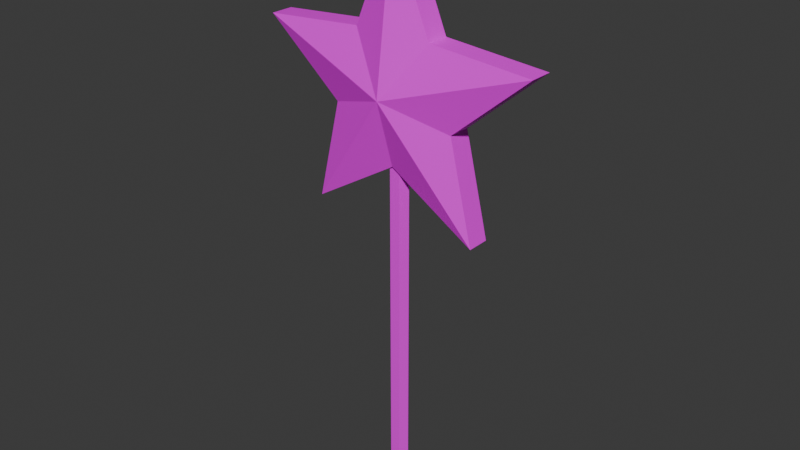 # Source: weapon.blend  (saved by Blender 4.4.30; exported with 4.5.12 LTS)
import bpy
from mathutils import Matrix  # noqa: F401  (used for matrix-valued properties, if any)

bpy.ops.wm.read_factory_settings(use_empty=True)
scene = bpy.context.scene
scene.name = 'Scene'

# ---- collections
col_collection = bpy.data.collections.new('Collection'); scene.collection.children.link(col_collection)

# ---- images (referenced by path relative to the original .blend; pixels are not part of the script)
import os
ASSET_DIR = os.environ.get("B2B_ASSET_DIR", "")  # directory of the original .blend (textures are referenced by path, not embedded)
HERE = os.path.dirname(os.path.abspath(__file__))  # packed textures are extracted next to this script under _unpacked/

def load_image(name, relpath, width, height, colorspace="sRGB"):
    """Load a texture the original file referenced (path relative to the .blend, or extracted next to this script)."""
    p = next((c for c in (os.path.join(HERE, relpath), os.path.join(ASSET_DIR, relpath)) if relpath and os.path.exists(c)), "")
    if p:
        img = bpy.data.images.load(p, check_existing=True)
        img.name = name
    else:  # same state as the original file: an image datablock whose file is absent (Cycles renders it pink)
        img = bpy.data.images.new(name, width, height)
        img.source = "FILE"
        img.filepath = "//" + (relpath or name)
    img.colorspace_settings.name = colorspace
    return img
img_weapon_png = load_image('weapon.png', 'weapon.png', 1024, 1024, 'sRGB')

# ---- materials (node trees are filled in below, after node groups)
mat_material = bpy.data.materials.new('Material')
mat_material.alpha_threshold = 0.0
mat_material.roughness = 0.5
mat_material.line_color = (0.0, 0.0, 0.0, 1.0)

# ---- material node trees
mat_material.use_nodes = True; mat_material.node_tree.nodes.clear()
_N = mat_material.node_tree.nodes; _L = mat_material.node_tree.links
n0 = _N.new('ShaderNodeOutputMaterial'); n0.name = 'Material Output'; n0.location = (300, 300)
n1 = _N.new('ShaderNodeBsdfPrincipled'); n1.name = 'Principled BSDF'; n1.location = (10, 300)
n1.inputs[3].default_value = 1.45
n2 = _N.new('ShaderNodeTexImage'); n2.name = '画像テクスチャ'; n2.location = (-280, 280)
n2.image = img_weapon_png
_L.new(n1.outputs[0], n0.inputs[0])
_L.new(n2.outputs[0], n1.inputs[0])
n0.is_active_output = True

# ---- world
world_world = bpy.data.worlds.new('World'); scene.world = world_world
world_world.use_nodes = True; world_world.node_tree.nodes.clear()
_N = world_world.node_tree.nodes; _L = world_world.node_tree.links
n0 = _N.new('ShaderNodeOutputWorld'); n0.name = 'World Output'; n0.location = (300, 300)
n1 = _N.new('ShaderNodeBackground'); n1.name = 'Background'; n1.location = (10, 300)
n1.inputs[0].default_value = (0.05088, 0.05088, 0.05088, 1.0)
_L.new(n1.outputs[0], n0.inputs[0])
n0.is_active_output = True
world_world.color = (0.05088, 0.05088, 0.05088)
world_world.sun_shadow_jitter_overblur = 0.0

# ---- meshes
me_005 = bpy.data.meshes.new('円柱.005')
me_005.from_pydata([(-0.0002311, -0.02551, 0.0001681), (-0.0002311, -0.02551, 1.007), (0.02474, -0.04365, 0.0001681), (0.02474, -0.04365, 1.007), (0.0152, -0.07301, 0.0001681), (0.0152, -0.07301, 1.007), (-0.01566, -0.07301, 0.0001681), (-0.01566, -0.07301, 1.007), (-0.0252, -0.04365, 0.0001681), (-0.0252, -0.04365, 1.007), (-0.002131, -0.01221, 1.622), (-0.1172, -0.01221, 1.346), (-0.4154, -0.01221, 1.322), (-0.1883, -0.01221, 1.127), (-0.2575, -0.01221, 0.8363), (-0.002131, -0.01221, 0.9921), (0.2533, -0.01221, 0.8363), (0.184, -0.01221, 1.127), (0.4111, -0.01221, 1.322), (0.1129, -0.01221, 1.346), (-0.002131, 0.04184, 1.188), (-0.002131, -0.07975, 1.622), (-0.1172, -0.07975, 1.346), (-0.4154, -0.07975, 1.322), (-0.1883, -0.07975, 1.127), (-0.2575, -0.07975, 0.8363), (-0.002131, -0.07975, 0.9921), (0.2533, -0.07975, 0.8363), (0.184, -0.07975, 1.127), (0.4111, -0.07975, 1.322), (0.1129, -0.07975, 1.346), (-0.002131, -0.1389, 1.188)], [], [(0, 1, 3, 2), (2, 3, 5, 4), (4, 5, 7, 6), (6, 7, 9, 8), (8, 9, 1, 0), (0, 2, 4, 6, 8), (18, 17, 20), (15, 14, 20), (12, 11, 20), (19, 18, 20), (16, 15, 20), (13, 12, 20), (10, 19, 20), (17, 16, 20), (14, 13, 20), (11, 10, 20), (29, 31, 28), (26, 31, 25), (23, 31, 22), (30, 31, 29), (27, 31, 26), (24, 31, 23), (21, 31, 30), (28, 31, 27), (25, 31, 24), (22, 31, 21), (16, 17, 28, 27), (13, 14, 25, 24), (10, 11, 22, 21), (17, 18, 29, 28), (14, 15, 26, 25), (11, 12, 23, 22), (18, 19, 30, 29), (15, 16, 27, 26), (12, 13, 24, 23), (19, 10, 21, 30)])
me_005.polygons.foreach_set('use_smooth', [True] * 36)
_k = set([(0, 1), (0, 2), (0, 8), (1, 3), (1, 9), (2, 3), (2, 4), (3, 5), (4, 5), (4, 6), (5, 7), (6, 7), (6, 8), (7, 9), (8, 9), (10, 11), (10, 19), (10, 20), (10, 21), (11, 12), (11, 20), (11, 22), (12, 13), (12, 20), (12, 23), (13, 14), (13, 20), (13, 24), (14, 15), (14, 20), (14, 25), (15, 16), (15, 20), (15, 26), (16, 17), (16, 20), (16, 27), (17, 18), (17, 20), (17, 28), (18, 19), (18, 20), (18, 29), (19, 20), (19, 30), (21, 22), (21, 30), (21, 31), (22, 23), (22, 31), (23, 24), (23, 31), (24, 25), (24, 31), (25, 26), (25, 31), (26, 27), (26, 31), (27, 28), (27, 31), (28, 29), (28, 31), (29, 30), (29, 31), (30, 31)])
me_005.attributes.new('sharp_edge', 'BOOLEAN', 'EDGE').data.foreach_set('value', [ (min(e.vertices), max(e.vertices)) in _k for e in me_005.edges])
_uv = me_005.uv_layers.new(name='UVMap')
_uv.uv.foreach_set('vector', [0.9501, 0.1783, 0.6631, 0.5177, 0.6527, 0.5089, 0.9397, 0.1695, 0.9397, 0.1695, 0.6527, 0.5089, 0.6423, 0.5001, 0.9293, 0.1607, 0.9293, 0.1607, 0.6423, 0.5001, 0.6319, 0.4913, 0.9189, 0.1519, 0.9189, 0.1519, 0.6319, 0.4913, 0.6215, 0.4825, 0.9085, 0.1431, 0.9085, 0.1431, 0.6215, 0.4825, 0.6111, 0.4737, 0.8981, 0.1344, 0.2846, 0.4001, 0.2957, 0.4081, 0.2915, 0.4211, 0.2778, 0.4211, 0.2736, 0.4081, 0.5731, 0.6207, 0.6859, 0.6454, 0.7103, 0.7204, 0.7741, 0.674, 0.8798, 0.7204, 0.7103, 0.7204, 0.7627, 0.8816, 0.6859, 0.7953, 0.7103, 0.7204, 0.6314, 0.7204, 0.5731, 0.6207, 0.7103, 0.7204, 0.7627, 0.5591, 0.7741, 0.674, 0.7103, 0.7204, 0.7741, 0.7667, 0.7627, 0.8816, 0.7103, 0.7204, 0.5731, 0.82, 0.6314, 0.7204, 0.7103, 0.7204, 0.6859, 0.6454, 0.7627, 0.5591, 0.7103, 0.7204, 0.8798, 0.7204, 0.7741, 0.7667, 0.7103, 0.7204, 0.6859, 0.7953, 0.5731, 0.82, 0.7103, 0.7204, 0.3584, 0.1132, 0.221, 0.213, 0.2455, 0.1374, 0.1567, 0.1663, 0.221, 0.213, 0.05115, 0.213, 0.1685, 0.3745, 0.221, 0.213, 0.2455, 0.2885, 0.3004, 0.213, 0.221, 0.213, 0.3584, 0.1132, 0.1685, 0.05147, 0.221, 0.213, 0.1567, 0.1663, 0.1567, 0.2597, 0.221, 0.213, 0.1685, 0.3745, 0.3584, 0.3128, 0.221, 0.213, 0.3004, 0.213, 0.2455, 0.1374, 0.221, 0.213, 0.1685, 0.05147, 0.05115, 0.213, 0.221, 0.213, 0.1567, 0.2597, 0.2455, 0.2885, 0.221, 0.213, 0.3584, 0.3128, 0.4981, 0.4032, 0.5727, 0.3149, 0.5927, 0.3318, 0.518, 0.4201, 0.274, 0.6682, 0.3487, 0.5799, 0.3686, 0.5968, 0.2939, 0.6851, 0.04994, 0.9332, 0.1246, 0.8449, 0.1446, 0.8617, 0.06988, 0.9501, 0.5727, 0.3149, 0.6474, 0.2266, 0.6674, 0.2435, 0.5927, 0.3318, 0.3487, 0.5799, 0.4234, 0.4916, 0.4433, 0.5084, 0.3686, 0.5968, 0.1246, 0.8449, 0.1993, 0.7565, 0.2193, 0.7734, 0.1446, 0.8617, 0.6474, 0.2266, 0.7221, 0.1383, 0.7421, 0.1551, 0.6674, 0.2435, 0.4234, 0.4916, 0.4981, 0.4032, 0.518, 0.4201, 0.4433, 0.5084, 0.1993, 0.7565, 0.274, 0.6682, 0.2939, 0.6851, 0.2193, 0.7734, 0.7221, 0.1383, 0.7968, 0.04994, 0.8167, 0.0668, 0.7421, 0.1551])
me_005.materials.append(mat_material)
me_005.update()
me_005.normals_split_custom_set([tuple(v) for v in zip(*[iter([0.5878, 0.809, -5.993e-08, 0.5878, 0.809, -5.993e-08, 0.5878, 0.809, -5.993e-08, 0.5878, 0.809, -5.993e-08, 0.9511, -0.309, 2.247e-08, 0.9511, -0.309, 2.247e-08, 0.9511, -0.309, 2.247e-08, 0.9511, -0.309, 2.247e-08, 0.0, -1.0, 7.491e-08, 0.0, -1.0, 7.491e-08, 0.0, -1.0, 7.491e-08, 0.0, -1.0, 7.491e-08, -0.9511, -0.309, 2.247e-08, -0.9511, -0.309, 2.247e-08, -0.9511, -0.309, 2.247e-08, -0.9511, -0.309, 2.247e-08, -0.5878, 0.809, -5.993e-08, -0.5878, 0.809, -5.993e-08, -0.5878, 0.809, -5.993e-08, -0.5878, 0.809, -5.993e-08, 0.0, 0.0, -1.0, 0.0, 0.0, -1.0, 0.0, 0.0, -1.0, 0.0, 0.0, -1.0, 0.0, 0.0, -1.0, 0.2003, 0.9515, -0.2336, 0.2003, 0.9515, -0.2336, 0.2003, 0.9515, -0.2336, 0.1602, 0.9515, -0.2627, 0.1602, 0.9515, -0.2627, 0.1602, 0.9515, -0.2627, -0.02479, 0.9515, 0.3067, -0.02479, 0.9515, 0.3067, -0.02479, 0.9515, 0.3067, 0.02479, 0.9515, 0.3067, 0.02479, 0.9515, 0.3067, 0.02479, 0.9515, 0.3067, -0.1602, 0.9515, -0.2627, -0.1602, 0.9515, -0.2627, -0.1602, 0.9515, -0.2627, -0.2003, 0.9515, -0.2336, -0.2003, 0.9515, -0.2336, -0.2003, 0.9515, -0.2336, 0.284, 0.9515, 0.1184, 0.284, 0.9515, 0.1184, 0.284, 0.9515, 0.1184, 0.2994, 0.9515, 0.07121, 0.2994, 0.9515, 0.07121, 0.2994, 0.9515, 0.07121, -0.2994, 0.9515, 0.07121, -0.2994, 0.9515, 0.07121, -0.2994, 0.9515, 0.07121, -0.284, 0.9515, 0.1184, -0.284, 0.9515, 0.1184, -0.284, 0.9515, 0.1184, 0.2172, -0.9427, -0.2532, 0.2172, -0.9427, -0.2532, 0.2172, -0.9427, -0.2532, 0.1737, -0.9427, -0.2848, 0.1737, -0.9427, -0.2848, 0.1737, -0.9427, -0.2848, -0.02687, -0.9427, 0.3325, -0.02687, -0.9427, 0.3325, -0.02687, -0.9427, 0.3325, 0.02687, -0.9427, 0.3325, 0.02687, -0.9427, 0.3325, 0.02687, -0.9427, 0.3325, -0.1737, -0.9427, -0.2848, -0.1737, -0.9427, -0.2848, -0.1737, -0.9427, -0.2848, -0.2172, -0.9427, -0.2532, -0.2172, -0.9427, -0.2532, -0.2172, -0.9427, -0.2532, 0.3079, -0.9427, 0.1283, 0.3079, -0.9427, 0.1283, 0.3079, -0.9427, 0.1283, 0.3246, -0.9427, 0.0772, 0.3246, -0.9427, 0.0772, 0.3246, -0.9427, 0.0772, -0.3246, -0.9427, 0.0772, -0.3246, -0.9427, 0.0772, -0.3246, -0.9427, 0.0772, -0.3079, -0.9427, 0.1283, -0.3079, -0.9427, 0.1283, -0.3079, -0.9427, 0.1283, 0.9729, 0.0, 0.2314, 0.9729, 0.0, 0.2314, 0.9729, 0.0, 0.2314, 0.9729, 0.0, 0.2314, -0.9729, 0.0, 0.2314, -0.9729, 0.0, 0.2314, -0.9729, 0.0, 0.2314, -0.9729, 0.0, 0.2314, -0.9231, 0.0, 0.3846, -0.9231, 0.0, 0.3846, -0.9231, 0.0, 0.3846, -0.9231, 0.0, 0.3846, 0.651, 0.0, -0.759, 0.651, 0.0, -0.759, 0.651, 0.0, -0.759, 0.651, 0.0, -0.759, 0.5207, 0.0, -0.8537, 0.5207, 0.0, -0.8537, 0.5207, 0.0, -0.8537, 0.5207, 0.0, -0.8537, -0.08055, 0.0, 0.9968, -0.08055, 0.0, 0.9968, -0.08055, 0.0, 0.9968, -0.08055, 0.0, 0.9968, 0.08055, 0.0, 0.9968, 0.08055, 0.0, 0.9968, 0.08055, 0.0, 0.9968, 0.08055, 0.0, 0.9968, -0.5207, 0.0, -0.8537, -0.5207, 0.0, -0.8537, -0.5207, 0.0, -0.8537, -0.5207, 0.0, -0.8537, -0.651, 0.0, -0.759, -0.651, 0.0, -0.759, -0.651, 0.0, -0.759, -0.651, 0.0, -0.759, 0.9231, 0.0, 0.3846, 0.9231, 0.0, 0.3846, 0.9231, 0.0, 0.3846, 0.9231, 0.0, 0.3846])] * 3)])

# ---- objects
ob_005 = bpy.data.objects.new('円柱.005', me_005)

# ---- transforms, parenting, visibility, modifiers, constraints
ob_005.location = (0.0, 0.0, 0.0)

# ---- collection membership
col_collection.objects.link(ob_005)

# ---- scene / render settings (as saved in the file)
scene.frame_start = 1; scene.frame_end = 250; scene.frame_set(1)
scene.render.engine = 'BLENDER_EEVEE_NEXT'
bpy.context.view_layer.update()

# ---- added for rendering (the .blend has no active camera and no usable light): camera, sun
cam_auto = bpy.data.cameras.new('AutoCamera')
cam_auto.lens = 50.0
cam_auto.sensor_width = 36.0
cam_auto.clip_end = 1000.0
ob_auto_camera = bpy.data.objects.new('AutoCamera', cam_auto)
scene.collection.objects.link(ob_auto_camera)
ob_auto_camera.location = (1.69059, -2.07979, 2.16544)
ob_auto_camera.rotation_euler = (1.09748, -7.21219e-08, 0.694738)
scene.camera = ob_auto_camera
light_auto_sun = bpy.data.lights.new('AutoSun', 'SUN')
light_auto_sun.energy = 3.0
light_auto_sun.angle = 0.0523599
ob_auto_sun = bpy.data.objects.new('AutoSun', light_auto_sun)
scene.collection.objects.link(ob_auto_sun)
ob_auto_sun.rotation_euler = (0.872665, 0.174533, 0.523599)
bpy.context.view_layer.update()
